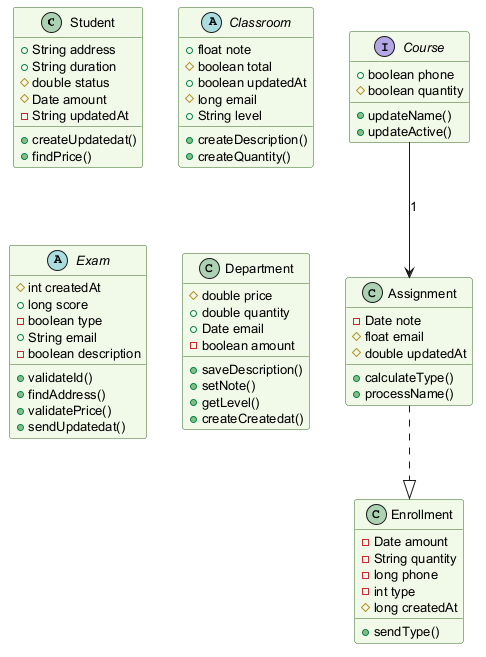

The diagram above was rendered by PlantUML. Its source (embedded in the PNG):
@startuml
skinparam backgroundColor #FFFFFF
skinparam classBackgroundColor #F1F8E9
skinparam classBorderColor #33691E
skinparam defaultFontSize 13
class Student {
  +String address
  +String duration
  #double status
  #Date amount
  -String updatedAt
  +createUpdatedat()
  +findPrice()
}
abstract class Classroom {
  +float note
  #boolean total
  +boolean updatedAt
  #long email
  +String level
  +createDescription()
  +createQuantity()
}
abstract class Exam {
  #int createdAt
  +long score
  -boolean type
  +String email
  -boolean description
  +validateId()
  +findAddress()
  +validatePrice()
  +sendUpdatedat()
}
interface Course {
  +boolean phone
  #boolean quantity
  +updateName()
  +updateActive()
}
class Department {
  #double price
  +double quantity
  +Date email
  -boolean amount
  +saveDescription()
  +setNote()
  +getLevel()
  +createCreatedat()
}
class Enrollment {
  -Date amount
  -String quantity
  -long phone
  -int type
  #long createdAt
  +sendType()
}
class Assignment {
  -Date note
  #float email
  #double updatedAt
  +calculateType()
  +processName()
}
Course --> Assignment : "1"
Assignment ..|> Enrollment
@enduml